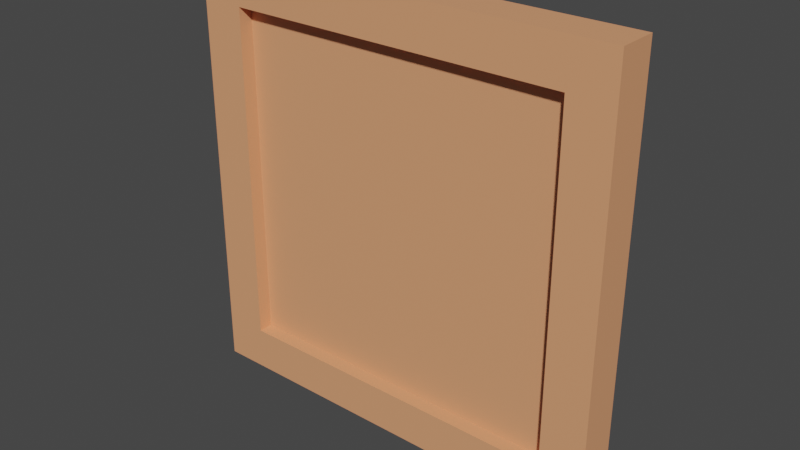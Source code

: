 # Source: frame.blend  (saved by Blender 4.2.66; exported with 4.5.12 LTS)
import bpy
from mathutils import Matrix  # noqa: F401  (used for matrix-valued properties, if any)

bpy.ops.wm.read_factory_settings(use_empty=True)
scene = bpy.context.scene
scene.name = 'Scene'

# ---- collections
col_collection = bpy.data.collections.new('Collection'); scene.collection.children.link(col_collection)

# ---- materials (node trees are filled in below, after node groups)
mat_frame = bpy.data.materials.new('Frame')
mat_image = bpy.data.materials.new('Image')

# ---- material node trees
mat_frame.use_nodes = True; mat_frame.node_tree.nodes.clear()
_N = mat_frame.node_tree.nodes; _L = mat_frame.node_tree.links
n0 = _N.new('ShaderNodeBsdfPrincipled'); n0.name = 'Principled BSDF'; n0.location = (10, 300)
n0.inputs[0].default_value = (0.8009, 0.3433, 0.1677, 1.0)
n1 = _N.new('ShaderNodeOutputMaterial'); n1.name = 'Material Output'; n1.location = (300, 300)
_L.new(n0.outputs[0], n1.inputs[0])
n1.is_active_output = True
mat_image.use_nodes = True; mat_image.node_tree.nodes.clear()
_N = mat_image.node_tree.nodes; _L = mat_image.node_tree.links
n0 = _N.new('ShaderNodeBsdfPrincipled'); n0.name = 'Principled BSDF'; n0.location = (10, 300)
n0.inputs[0].default_value = (0.8009, 0.3433, 0.1677, 1.0)
n1 = _N.new('ShaderNodeOutputMaterial'); n1.name = 'Material Output'; n1.location = (300, 300)
_L.new(n0.outputs[0], n1.inputs[0])
n1.is_active_output = True

# ---- world
world_world = bpy.data.worlds.new('World'); scene.world = world_world
world_world.use_nodes = True; world_world.node_tree.nodes.clear()
_N = world_world.node_tree.nodes; _L = world_world.node_tree.links
n0 = _N.new('ShaderNodeOutputWorld'); n0.name = 'World Output'; n0.location = (300, 300)
n1 = _N.new('ShaderNodeBackground'); n1.name = 'Background'; n1.location = (10, 300)
n1.inputs[0].default_value = (0.05088, 0.05088, 0.05088, 1.0)
_L.new(n1.outputs[0], n0.inputs[0])
n0.is_active_output = True
world_world.color = (0.05088, 0.05088, 0.05088)
world_world.use_sun_shadow = False
world_world.sun_shadow_jitter_overblur = 0.0

# ---- meshes
me_cube_002 = bpy.data.meshes.new('Cube.002')
me_cube_002.from_pydata([(0.762, 0.07088, -0.762), (-0.762, 0.07088, -0.762), (0.6066, -0.07088, -0.6066), (-0.6066, -0.07088, -0.6066), (0.762, 0.07088, 0.762), (-0.762, 0.07088, 0.762), (0.6066, -0.07088, 0.6066), (-0.6066, -0.07088, 0.6066), (0.762, 0.0, -0.762), (-0.762, 0.0, -0.762), (0.762, 0.0, 0.762), (-0.762, 0.0, 0.762), (-0.762, -0.07088, -0.762), (0.762, -0.07088, 0.762), (0.762, -0.07088, -0.762), (-0.762, -0.07088, 0.762), (-0.6066, -0.01931, -0.6066), (0.6066, -0.01931, -0.6066), (0.6066, -0.01931, 0.6066), (-0.6066, -0.01931, 0.6066)], [], [(14, 2, 3, 12), (7, 19, 18, 6), (10, 4, 5, 11), (4, 0, 1, 5), (8, 0, 4, 10), (11, 5, 1, 9), (15, 11, 9, 12), (14, 8, 10, 13), (13, 10, 11, 15), (0, 8, 9, 1), (6, 13, 15, 7), (2, 14, 13, 6), (7, 15, 12, 3), (8, 14, 12, 9), (6, 18, 17, 2), (3, 16, 19, 7), (2, 17, 16, 3)])
_uv = me_cube_002.uv_layers.new(name='UVMap')
_uv.uv.foreach_set('vector', [0.375, 0.25, 0.375, 0.25, 0.625, 0.25, 0.625, 0.25, 0.625, 0.5, 0.625, 0.5, 0.375, 0.5, 0.375, 0.5, 0.375, 0.625, 0.375, 0.75, 0.625, 0.75, 0.625, 0.625, 0.375, 0.75, 0.375, 1.0, 0.625, 1.0, 0.625, 0.75, 0.125, 0.625, 0.125, 0.75, 0.375, 0.75, 0.375, 0.625, 0.625, 0.625, 0.625, 0.75, 0.875, 0.75, 0.875, 0.625, 0.625, 0.5, 0.625, 0.625, 0.875, 0.625, 0.875, 0.5, 0.125, 0.5, 0.125, 0.625, 0.375, 0.625, 0.375, 0.5, 0.375, 0.5, 0.375, 0.625, 0.625, 0.625, 0.625, 0.5, 0.375, 0.0, 0.375, 0.125, 0.625, 0.125, 0.625, 0.0, 0.375, 0.5, 0.375, 0.5, 0.625, 0.5, 0.625, 0.5, 0.125, 0.5, 0.125, 0.5, 0.375, 0.5, 0.375, 0.5, 0.625, 0.5, 0.625, 0.5, 0.875, 0.5, 0.875, 0.5, 0.375, 0.125, 0.375, 0.25, 0.625, 0.25, 0.625, 0.125, 0.375, 0.5, 0.375, 0.5, 0.125, 0.5, 0.125, 0.5, 0.875, 0.5, 0.875, 0.5, 0.625, 0.5, 0.625, 0.5, 0.375, 0.25, 0.375, 0.25, 0.625, 0.25, 0.625, 0.25])
me_cube_002.materials.append(mat_frame)
me_cube_002.update()
me_cube_001 = bpy.data.meshes.new('Cube.001')
me_cube_001.from_pydata([(-0.6066, -0.01931, -0.6066), (0.6066, -0.01931, -0.6066), (0.6066, -0.01931, 0.6066), (-0.6066, -0.01931, 0.6066)], [], [(1, 2, 3, 0)])
_uv = me_cube_001.uv_layers.new(name='UVMap')
_uv.uv.foreach_set('vector', [0.0, 0.0, 0.0, 1.0, 1.0, 1.0, 1.0, 0.0])
me_cube_001.materials.append(mat_image)
me_cube_001.update()

# ---- objects
ob_frame = bpy.data.objects.new('Frame', me_cube_002)
ob_image = bpy.data.objects.new('Image', me_cube_001)

# ---- transforms, parenting, visibility, modifiers, constraints
ob_frame.location = (0.0, 0.0, 0.0)
ob_image.location = (0.0, 0.0, 0.0)

# ---- collection membership
col_collection.objects.link(ob_frame)
col_collection.objects.link(ob_image)

# ---- scene / render settings (as saved in the file)
scene.frame_start = 1; scene.frame_end = 250; scene.frame_set(1)
scene.render.engine = 'BLENDER_EEVEE_NEXT'
scene.cycles.sampling_pattern = 'TABULATED_SOBOL'
scene.cycles.use_light_tree = False
scene.view_settings.view_transform = 'Filmic'
bpy.context.view_layer.update()

# ---- added for rendering (the .blend has no active camera and no usable light): camera, sun
cam_auto = bpy.data.cameras.new('AutoCamera')
cam_auto.lens = 50.0
cam_auto.sensor_width = 36.0
cam_auto.clip_end = 1000.0
ob_auto_camera = bpy.data.objects.new('AutoCamera', cam_auto)
scene.collection.objects.link(ob_auto_camera)
ob_auto_camera.location = (1.99841, -2.39809, 1.59873)
ob_auto_camera.rotation_euler = (1.09748, -7.21219e-08, 0.694738)
scene.camera = ob_auto_camera
light_auto_sun = bpy.data.lights.new('AutoSun', 'SUN')
light_auto_sun.energy = 3.0
light_auto_sun.angle = 0.0523599
ob_auto_sun = bpy.data.objects.new('AutoSun', light_auto_sun)
scene.collection.objects.link(ob_auto_sun)
ob_auto_sun.rotation_euler = (0.872665, 0.174533, 0.523599)
bpy.context.view_layer.update()
